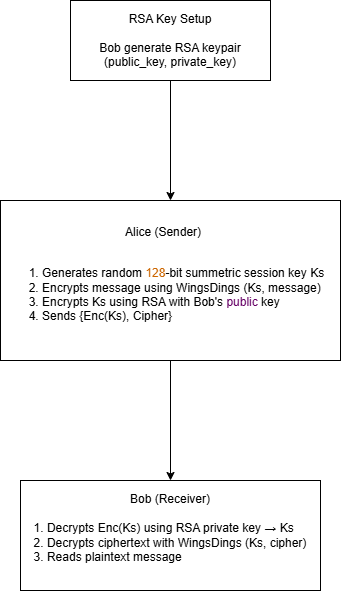

The diagram above was exported from draw.io. Its source (the exported page's mxGraphModel, read from the mxfile embedded in the PNG):
<mxGraphModel dx="1042" dy="674" grid="1" gridSize="10" guides="1" tooltips="1" connect="1" arrows="1" fold="1" page="1" pageScale="1" pageWidth="827" pageHeight="1169" math="0" shadow="0">
  <root>
    <mxCell id="0" />
    <mxCell id="1" parent="0" />
    <mxCell id="zPGTnbjA2hFsVM8lsJr_-3" value="" style="edgeStyle=orthogonalEdgeStyle;rounded=0;orthogonalLoop=1;jettySize=auto;html=1;" edge="1" parent="1" source="zPGTnbjA2hFsVM8lsJr_-1" target="zPGTnbjA2hFsVM8lsJr_-2">
      <mxGeometry relative="1" as="geometry" />
    </mxCell>
    <mxCell id="zPGTnbjA2hFsVM8lsJr_-1" value="RSA Key Setup&lt;div&gt;&lt;br&gt;&lt;/div&gt;&lt;div&gt;Bob generate RSA keypair&lt;/div&gt;&lt;div&gt;(public_key, private_key)&lt;/div&gt;" style="rounded=0;whiteSpace=wrap;html=1;" vertex="1" parent="1">
      <mxGeometry x="360" y="40" width="200" height="80" as="geometry" />
    </mxCell>
    <mxCell id="zPGTnbjA2hFsVM8lsJr_-5" value="" style="edgeStyle=orthogonalEdgeStyle;rounded=0;orthogonalLoop=1;jettySize=auto;html=1;" edge="1" parent="1" source="zPGTnbjA2hFsVM8lsJr_-2" target="zPGTnbjA2hFsVM8lsJr_-4">
      <mxGeometry relative="1" as="geometry" />
    </mxCell>
    <mxCell id="zPGTnbjA2hFsVM8lsJr_-2" value="&lt;div style=&quot;text-align: center;&quot;&gt;&lt;span style=&quot;background-color: transparent; color: light-dark(rgb(0, 0, 0), rgb(255, 255, 255));&quot;&gt;Alice (Sender)&lt;/span&gt;&lt;/div&gt;&lt;div&gt;&lt;br&gt;&lt;/div&gt;&lt;div style=&quot;&quot;&gt;&lt;ol&gt;&lt;li&gt;Generates random &lt;font style=&quot;color: rgb(204, 102, 0);&quot;&gt;128&lt;/font&gt;-bit summetric session key Ks&lt;/li&gt;&lt;li&gt;Encrypts message using WingsDings (Ks, message)&lt;/li&gt;&lt;li&gt;Encrypts Ks using RSA with Bob's &lt;font style=&quot;color: rgb(102, 0, 102);&quot;&gt;public&lt;/font&gt; key&lt;/li&gt;&lt;li&gt;Sends {Enc(Ks), Cipher}&lt;/li&gt;&lt;/ol&gt;&lt;/div&gt;" style="rounded=0;whiteSpace=wrap;html=1;align=left;" vertex="1" parent="1">
      <mxGeometry x="290" y="240" width="340" height="160" as="geometry" />
    </mxCell>
    <mxCell id="zPGTnbjA2hFsVM8lsJr_-4" value="Bob (Receiver)&lt;div&gt;&lt;br&gt;&lt;/div&gt;&lt;div style=&quot;text-align: left;&quot;&gt;1. Decrypts Enc(Ks) using RSA private key → Ks&lt;/div&gt;&lt;div style=&quot;text-align: left;&quot;&gt;2. Decrypts ciphertext with WingsDings (Ks, cipher)&lt;/div&gt;&lt;div style=&quot;text-align: left;&quot;&gt;3. Reads plaintext message&lt;/div&gt;&lt;div style=&quot;text-align: left;&quot;&gt;&lt;br&gt;&lt;/div&gt;" style="whiteSpace=wrap;html=1;align=center;rounded=0;" vertex="1" parent="1">
      <mxGeometry x="310" y="520" width="300" height="110" as="geometry" />
    </mxCell>
  </root>
</mxGraphModel>